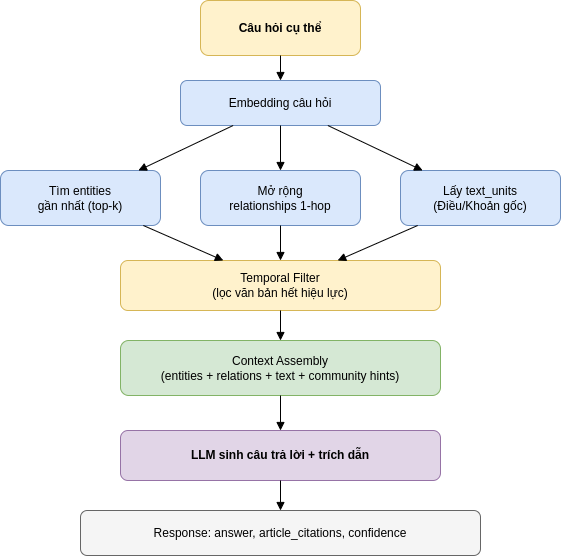

The diagram above was exported from draw.io. Its source (the exported page's mxGraphModel, read from the mxfile embedded in the PNG):
<mxGraphModel dx="1414" dy="829" grid="1" gridSize="10" guides="1" tooltips="1" connect="1" arrows="1" fold="1" page="1" pageScale="1" pageWidth="827" pageHeight="1169" math="0" shadow="0">
  <root>
    <mxCell id="0" />
    <mxCell id="1" parent="0" />
    <mxCell id="VyKrXu8m9AwEjUGfC4gA-2" parent="1" style="rounded=1;whiteSpace=wrap;html=1;fillColor=#fff2cc;strokeColor=#d6b656;fontStyle=1" value="Câu hỏi cụ thể" vertex="1">
      <mxGeometry height="55" width="160" x="560" y="305" as="geometry" />
    </mxCell>
    <mxCell id="VyKrXu8m9AwEjUGfC4gA-3" parent="1" style="rounded=1;whiteSpace=wrap;html=1;fillColor=#dae8fc;strokeColor=#6c8ebf;" value="Embedding câu hỏi" vertex="1">
      <mxGeometry height="45" width="200" x="540" y="385" as="geometry" />
    </mxCell>
    <mxCell id="VyKrXu8m9AwEjUGfC4gA-4" parent="1" style="rounded=1;whiteSpace=wrap;html=1;fillColor=#dae8fc;strokeColor=#6c8ebf;" value="Tìm entities&#10;gần nhất (top-k)" vertex="1">
      <mxGeometry height="55" width="160" x="360" y="475" as="geometry" />
    </mxCell>
    <mxCell id="VyKrXu8m9AwEjUGfC4gA-5" parent="1" style="rounded=1;whiteSpace=wrap;html=1;fillColor=#dae8fc;strokeColor=#6c8ebf;" value="Mở rộng&#10;relationships 1-hop" vertex="1">
      <mxGeometry height="55" width="160" x="560" y="475" as="geometry" />
    </mxCell>
    <mxCell id="VyKrXu8m9AwEjUGfC4gA-6" parent="1" style="rounded=1;whiteSpace=wrap;html=1;fillColor=#dae8fc;strokeColor=#6c8ebf;" value="Lấy text_units&#10;(Điều/Khoản gốc)" vertex="1">
      <mxGeometry height="55" width="160" x="760" y="475" as="geometry" />
    </mxCell>
    <mxCell id="VyKrXu8m9AwEjUGfC4gA-7" parent="1" style="rounded=1;whiteSpace=wrap;html=1;fillColor=#fff2cc;strokeColor=#d6b656;" value="Temporal Filter&#10;(lọc văn bản hết hiệu lực)" vertex="1">
      <mxGeometry height="50" width="320" x="480" y="565" as="geometry" />
    </mxCell>
    <mxCell id="VyKrXu8m9AwEjUGfC4gA-8" parent="1" style="rounded=1;whiteSpace=wrap;html=1;fillColor=#d5e8d4;strokeColor=#82b366;" value="Context Assembly&#10;(entities + relations + text + community hints)" vertex="1">
      <mxGeometry height="55" width="320" x="480" y="645" as="geometry" />
    </mxCell>
    <mxCell id="VyKrXu8m9AwEjUGfC4gA-9" parent="1" style="rounded=1;whiteSpace=wrap;html=1;fillColor=#e1d5e7;strokeColor=#9673a6;fontStyle=1" value="LLM sinh câu trả lời + trích dẫn" vertex="1">
      <mxGeometry height="50" width="320" x="480" y="735" as="geometry" />
    </mxCell>
    <mxCell id="VyKrXu8m9AwEjUGfC4gA-10" parent="1" style="rounded=1;whiteSpace=wrap;html=1;fillColor=#f5f5f5;strokeColor=#666666;" value="Response: answer, article_citations, confidence" vertex="1">
      <mxGeometry height="45" width="400" x="440" y="815" as="geometry" />
    </mxCell>
    <mxCell id="VyKrXu8m9AwEjUGfC4gA-11" edge="1" parent="1" source="VyKrXu8m9AwEjUGfC4gA-2" style="endArrow=block;html=1;" target="VyKrXu8m9AwEjUGfC4gA-3">
      <mxGeometry relative="1" as="geometry" />
    </mxCell>
    <mxCell id="VyKrXu8m9AwEjUGfC4gA-12" edge="1" parent="1" source="VyKrXu8m9AwEjUGfC4gA-3" style="endArrow=block;html=1;" target="VyKrXu8m9AwEjUGfC4gA-4">
      <mxGeometry relative="1" as="geometry" />
    </mxCell>
    <mxCell id="VyKrXu8m9AwEjUGfC4gA-13" edge="1" parent="1" source="VyKrXu8m9AwEjUGfC4gA-3" style="endArrow=block;html=1;" target="VyKrXu8m9AwEjUGfC4gA-5">
      <mxGeometry relative="1" as="geometry" />
    </mxCell>
    <mxCell id="VyKrXu8m9AwEjUGfC4gA-14" edge="1" parent="1" source="VyKrXu8m9AwEjUGfC4gA-3" style="endArrow=block;html=1;" target="VyKrXu8m9AwEjUGfC4gA-6">
      <mxGeometry relative="1" as="geometry" />
    </mxCell>
    <mxCell id="VyKrXu8m9AwEjUGfC4gA-15" edge="1" parent="1" source="VyKrXu8m9AwEjUGfC4gA-4" style="endArrow=block;html=1;" target="VyKrXu8m9AwEjUGfC4gA-7">
      <mxGeometry relative="1" as="geometry" />
    </mxCell>
    <mxCell id="VyKrXu8m9AwEjUGfC4gA-16" edge="1" parent="1" source="VyKrXu8m9AwEjUGfC4gA-5" style="endArrow=block;html=1;" target="VyKrXu8m9AwEjUGfC4gA-7">
      <mxGeometry relative="1" as="geometry" />
    </mxCell>
    <mxCell id="VyKrXu8m9AwEjUGfC4gA-17" edge="1" parent="1" source="VyKrXu8m9AwEjUGfC4gA-6" style="endArrow=block;html=1;" target="VyKrXu8m9AwEjUGfC4gA-7">
      <mxGeometry relative="1" as="geometry" />
    </mxCell>
    <mxCell id="VyKrXu8m9AwEjUGfC4gA-18" edge="1" parent="1" source="VyKrXu8m9AwEjUGfC4gA-7" style="endArrow=block;html=1;" target="VyKrXu8m9AwEjUGfC4gA-8">
      <mxGeometry relative="1" as="geometry" />
    </mxCell>
    <mxCell id="VyKrXu8m9AwEjUGfC4gA-19" edge="1" parent="1" source="VyKrXu8m9AwEjUGfC4gA-8" style="endArrow=block;html=1;" target="VyKrXu8m9AwEjUGfC4gA-9">
      <mxGeometry relative="1" as="geometry" />
    </mxCell>
    <mxCell id="VyKrXu8m9AwEjUGfC4gA-20" edge="1" parent="1" source="VyKrXu8m9AwEjUGfC4gA-9" style="endArrow=block;html=1;" target="VyKrXu8m9AwEjUGfC4gA-10">
      <mxGeometry relative="1" as="geometry" />
    </mxCell>
  </root>
</mxGraphModel>